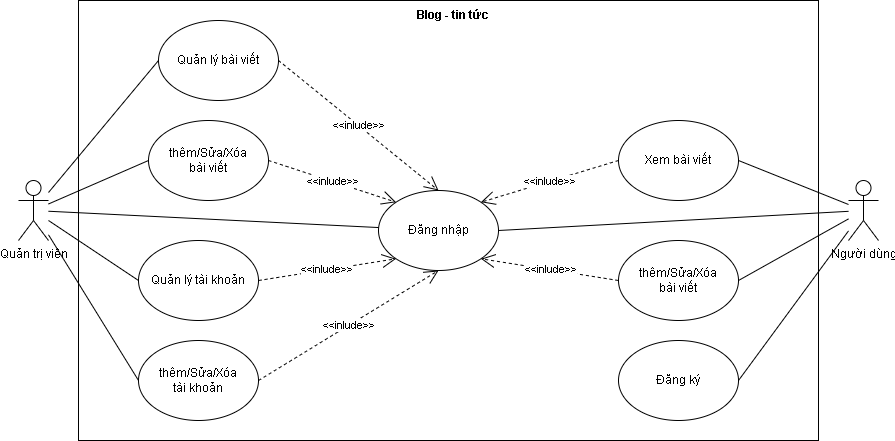

The diagram above was exported from draw.io. Its source (the exported page's mxGraphModel, read from the mxfile embedded in the PNG):
<mxGraphModel dx="896" dy="495" grid="1" gridSize="10" guides="1" tooltips="1" connect="1" arrows="1" fold="1" page="1" pageScale="1" pageWidth="827" pageHeight="1169" math="0" shadow="0">
  <root>
    <mxCell id="0" />
    <mxCell id="1" parent="0" />
    <mxCell id="_xaItZ_4a83yUmDZf0Dh-19" parent="1" style="html=1;dashed=0;whiteSpace=wrap;" value="" vertex="1">
      <mxGeometry height="440" width="740" x="100" y="40" as="geometry" />
    </mxCell>
    <mxCell id="G3G0TJ4leFRrK43n_8gX-1" parent="1" style="ellipse;whiteSpace=wrap;html=1;" value="Quản lý bài viết" vertex="1">
      <mxGeometry height="80" width="120" x="180" y="60" as="geometry" />
    </mxCell>
    <mxCell id="G3G0TJ4leFRrK43n_8gX-2" parent="1" style="shape=umlActor;verticalLabelPosition=bottom;verticalAlign=top;html=1;outlineConnect=0;" value="Quản trị viên" vertex="1">
      <mxGeometry height="60" width="30" x="40" y="220" as="geometry" />
    </mxCell>
    <mxCell id="G3G0TJ4leFRrK43n_8gX-5" parent="1" style="ellipse;whiteSpace=wrap;html=1;" value="Quản lý tài khoản" vertex="1">
      <mxGeometry height="80" width="120" x="160" y="280" as="geometry" />
    </mxCell>
    <mxCell id="G3G0TJ4leFRrK43n_8gX-7" edge="1" parent="1" source="G3G0TJ4leFRrK43n_8gX-2" style="endArrow=none;html=1;rounded=0;entryX=0;entryY=0.5;entryDx=0;entryDy=0;" target="G3G0TJ4leFRrK43n_8gX-1" value="">
      <mxGeometry height="50" relative="1" width="50" as="geometry">
        <mxPoint x="400" y="280" as="sourcePoint" />
        <mxPoint x="450" y="230" as="targetPoint" />
      </mxGeometry>
    </mxCell>
    <mxCell id="G3G0TJ4leFRrK43n_8gX-8" edge="1" parent="1" source="G3G0TJ4leFRrK43n_8gX-2" style="endArrow=none;html=1;rounded=0;entryX=0;entryY=0.5;entryDx=0;entryDy=0;" target="G3G0TJ4leFRrK43n_8gX-5" value="">
      <mxGeometry height="50" relative="1" width="50" as="geometry">
        <mxPoint x="400" y="280" as="sourcePoint" />
        <mxPoint x="450" y="230" as="targetPoint" />
      </mxGeometry>
    </mxCell>
    <mxCell id="G3G0TJ4leFRrK43n_8gX-9" parent="1" style="ellipse;whiteSpace=wrap;html=1;" value="thêm/Sửa/Xóa&lt;br&gt;bài viết" vertex="1">
      <mxGeometry height="80" width="120" x="640" y="280" as="geometry" />
    </mxCell>
    <mxCell id="_xaItZ_4a83yUmDZf0Dh-1" parent="1" style="shape=umlActor;verticalLabelPosition=bottom;verticalAlign=top;html=1;outlineConnect=0;" value="Người dùng" vertex="1">
      <mxGeometry height="60" width="30" x="870" y="220" as="geometry" />
    </mxCell>
    <mxCell id="_xaItZ_4a83yUmDZf0Dh-2" parent="1" style="ellipse;whiteSpace=wrap;html=1;" value="Xem bài viết" vertex="1">
      <mxGeometry height="80" width="120" x="640" y="160" as="geometry" />
    </mxCell>
    <mxCell id="_xaItZ_4a83yUmDZf0Dh-3" parent="1" style="ellipse;whiteSpace=wrap;html=1;" value="thêm/Sửa/Xóa&lt;br&gt;bài viết" vertex="1">
      <mxGeometry height="80" width="120" x="170" y="160" as="geometry" />
    </mxCell>
    <mxCell id="_xaItZ_4a83yUmDZf0Dh-4" parent="1" style="ellipse;whiteSpace=wrap;html=1;" value="thêm/Sửa/Xóa&lt;br&gt;tài khoản" vertex="1">
      <mxGeometry height="80" width="120" x="160" y="380" as="geometry" />
    </mxCell>
    <mxCell id="_xaItZ_4a83yUmDZf0Dh-5" edge="1" parent="1" source="G3G0TJ4leFRrK43n_8gX-2" style="endArrow=none;html=1;rounded=0;entryX=0;entryY=0.5;entryDx=0;entryDy=0;" target="_xaItZ_4a83yUmDZf0Dh-3" value="">
      <mxGeometry height="50" relative="1" width="50" as="geometry">
        <mxPoint x="440" y="217" as="sourcePoint" />
        <mxPoint x="520" y="150" as="targetPoint" />
      </mxGeometry>
    </mxCell>
    <mxCell id="_xaItZ_4a83yUmDZf0Dh-6" edge="1" parent="1" source="G3G0TJ4leFRrK43n_8gX-2" style="endArrow=none;html=1;rounded=0;entryX=0;entryY=0.5;entryDx=0;entryDy=0;" target="_xaItZ_4a83yUmDZf0Dh-4" value="">
      <mxGeometry height="50" relative="1" width="50" as="geometry">
        <mxPoint x="60" y="370" as="sourcePoint" />
        <mxPoint x="140" y="471" as="targetPoint" />
      </mxGeometry>
    </mxCell>
    <mxCell id="_xaItZ_4a83yUmDZf0Dh-7" parent="1" style="ellipse;whiteSpace=wrap;html=1;" value="Đăng nhập" vertex="1">
      <mxGeometry height="80" width="120" x="400" y="230" as="geometry" />
    </mxCell>
    <mxCell id="_xaItZ_4a83yUmDZf0Dh-8" edge="1" parent="1" source="G3G0TJ4leFRrK43n_8gX-1" style="endArrow=open;endSize=12;dashed=1;html=1;rounded=0;exitX=1;exitY=0.5;exitDx=0;exitDy=0;entryX=0.5;entryY=0;entryDx=0;entryDy=0;" target="_xaItZ_4a83yUmDZf0Dh-7" value="&amp;lt;&amp;lt;inlude&amp;gt;&amp;gt;">
      <mxGeometry relative="1" width="160" x="-0.0045" as="geometry">
        <mxPoint as="offset" />
        <mxPoint x="330" y="290" as="sourcePoint" />
        <mxPoint x="490" y="290" as="targetPoint" />
      </mxGeometry>
    </mxCell>
    <mxCell id="_xaItZ_4a83yUmDZf0Dh-9" edge="1" parent="1" source="_xaItZ_4a83yUmDZf0Dh-3" style="endArrow=open;endSize=12;dashed=1;html=1;rounded=0;exitX=1;exitY=0.5;exitDx=0;exitDy=0;entryX=0;entryY=0;entryDx=0;entryDy=0;" target="_xaItZ_4a83yUmDZf0Dh-7" value="&amp;lt;&amp;lt;inlude&amp;gt;&amp;gt;">
      <mxGeometry relative="1" width="160" x="-0.0045" as="geometry">
        <mxPoint as="offset" />
        <mxPoint x="750" y="400" as="sourcePoint" />
        <mxPoint x="930" y="510" as="targetPoint" />
      </mxGeometry>
    </mxCell>
    <mxCell id="_xaItZ_4a83yUmDZf0Dh-10" edge="1" parent="1" source="G3G0TJ4leFRrK43n_8gX-5" style="endArrow=open;endSize=12;dashed=1;html=1;rounded=0;exitX=1;exitY=0.5;exitDx=0;exitDy=0;entryX=0;entryY=1;entryDx=0;entryDy=0;" target="_xaItZ_4a83yUmDZf0Dh-7" value="&amp;lt;&amp;lt;inlude&amp;gt;&amp;gt;">
      <mxGeometry relative="1" width="160" x="-0.0045" as="geometry">
        <mxPoint as="offset" />
        <mxPoint x="390" y="390" as="sourcePoint" />
        <mxPoint x="528" y="412" as="targetPoint" />
      </mxGeometry>
    </mxCell>
    <mxCell id="_xaItZ_4a83yUmDZf0Dh-11" edge="1" parent="1" source="_xaItZ_4a83yUmDZf0Dh-4" style="endArrow=open;endSize=12;dashed=1;html=1;rounded=0;exitX=1;exitY=0.5;exitDx=0;exitDy=0;entryX=0.5;entryY=1;entryDx=0;entryDy=0;" target="_xaItZ_4a83yUmDZf0Dh-7" value="&amp;lt;&amp;lt;inlude&amp;gt;&amp;gt;">
      <mxGeometry relative="1" width="160" x="-0.0045" as="geometry">
        <mxPoint as="offset" />
        <mxPoint x="390" y="400" as="sourcePoint" />
        <mxPoint x="528" y="422" as="targetPoint" />
      </mxGeometry>
    </mxCell>
    <mxCell id="_xaItZ_4a83yUmDZf0Dh-12" parent="1" style="ellipse;whiteSpace=wrap;html=1;" value="Đăng ký" vertex="1">
      <mxGeometry height="80" width="120" x="640" y="380" as="geometry" />
    </mxCell>
    <mxCell id="_xaItZ_4a83yUmDZf0Dh-13" edge="1" parent="1" source="_xaItZ_4a83yUmDZf0Dh-2" style="endArrow=none;html=1;rounded=0;exitX=1;exitY=0.5;exitDx=0;exitDy=0;" target="_xaItZ_4a83yUmDZf0Dh-1" value="">
      <mxGeometry height="50" relative="1" width="50" as="geometry">
        <mxPoint x="480" y="150" as="sourcePoint" />
        <mxPoint x="560" y="201" as="targetPoint" />
      </mxGeometry>
    </mxCell>
    <mxCell id="_xaItZ_4a83yUmDZf0Dh-14" edge="1" parent="1" source="G3G0TJ4leFRrK43n_8gX-9" style="endArrow=none;html=1;rounded=0;exitX=1;exitY=0.5;exitDx=0;exitDy=0;" target="_xaItZ_4a83yUmDZf0Dh-1" value="">
      <mxGeometry height="50" relative="1" width="50" as="geometry">
        <mxPoint x="460" y="450" as="sourcePoint" />
        <mxPoint x="540" y="501" as="targetPoint" />
      </mxGeometry>
    </mxCell>
    <mxCell id="_xaItZ_4a83yUmDZf0Dh-15" edge="1" parent="1" source="_xaItZ_4a83yUmDZf0Dh-12" style="endArrow=none;html=1;rounded=0;exitX=1;exitY=0.5;exitDx=0;exitDy=0;" target="_xaItZ_4a83yUmDZf0Dh-1" value="">
      <mxGeometry height="50" relative="1" width="50" as="geometry">
        <mxPoint x="470" y="450" as="sourcePoint" />
        <mxPoint x="550" y="501" as="targetPoint" />
      </mxGeometry>
    </mxCell>
    <mxCell id="_xaItZ_4a83yUmDZf0Dh-16" edge="1" parent="1" source="_xaItZ_4a83yUmDZf0Dh-2" style="endArrow=open;endSize=12;dashed=1;html=1;rounded=0;exitX=0;exitY=0.5;exitDx=0;exitDy=0;entryX=1;entryY=0;entryDx=0;entryDy=0;" target="_xaItZ_4a83yUmDZf0Dh-7" value="&amp;lt;&amp;lt;inlude&amp;gt;&amp;gt;">
      <mxGeometry relative="1" width="160" x="-0.0045" as="geometry">
        <mxPoint as="offset" />
        <mxPoint x="470" y="140" as="sourcePoint" />
        <mxPoint x="650" y="250" as="targetPoint" />
      </mxGeometry>
    </mxCell>
    <mxCell id="_xaItZ_4a83yUmDZf0Dh-18" edge="1" parent="1" source="G3G0TJ4leFRrK43n_8gX-9" style="endArrow=open;endSize=12;dashed=1;html=1;rounded=0;exitX=0;exitY=0.5;exitDx=0;exitDy=0;entryX=1;entryY=1;entryDx=0;entryDy=0;" target="_xaItZ_4a83yUmDZf0Dh-7" value="&amp;lt;&amp;lt;inlude&amp;gt;&amp;gt;">
      <mxGeometry relative="1" width="160" x="-0.0045" as="geometry">
        <mxPoint as="offset" />
        <mxPoint x="460" y="460" as="sourcePoint" />
        <mxPoint x="640" y="570" as="targetPoint" />
      </mxGeometry>
    </mxCell>
    <mxCell id="_xaItZ_4a83yUmDZf0Dh-20" parent="1" style="text;html=1;whiteSpace=wrap;strokeColor=none;fillColor=none;align=center;verticalAlign=middle;rounded=0;" value="&lt;b&gt;Blog - tin tức&lt;/b&gt;" vertex="1">
      <mxGeometry height="30" width="90" x="430" y="40" as="geometry" />
    </mxCell>
    <mxCell id="S3YHgJui7gv7qaDvlXQC-2" edge="1" parent="1" source="G3G0TJ4leFRrK43n_8gX-2" style="endArrow=none;html=1;rounded=0;" target="_xaItZ_4a83yUmDZf0Dh-7" value="">
      <mxGeometry height="50" relative="1" width="50" as="geometry">
        <mxPoint x="500" y="156" as="sourcePoint" />
        <mxPoint x="590" y="130" as="targetPoint" />
      </mxGeometry>
    </mxCell>
    <mxCell id="S3YHgJui7gv7qaDvlXQC-3" edge="1" parent="1" source="_xaItZ_4a83yUmDZf0Dh-7" style="endArrow=none;html=1;rounded=0;exitX=1;exitY=0.5;exitDx=0;exitDy=0;" target="_xaItZ_4a83yUmDZf0Dh-1" value="">
      <mxGeometry height="50" relative="1" width="50" as="geometry">
        <mxPoint x="440" y="153" as="sourcePoint" />
        <mxPoint x="540" y="110" as="targetPoint" />
      </mxGeometry>
    </mxCell>
  </root>
</mxGraphModel>